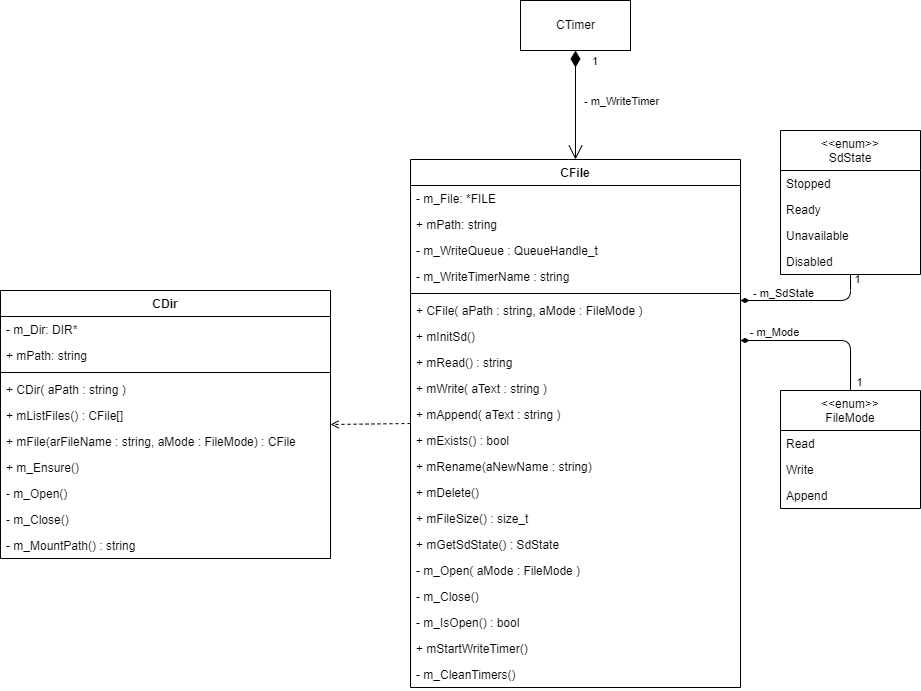

The diagram above was exported from draw.io. Its source (the exported page's mxGraphModel, read from the mxfile embedded in the PNG):
<mxGraphModel dx="2476" dy="1807" grid="1" gridSize="10" guides="1" tooltips="1" connect="1" arrows="1" fold="1" page="1" pageScale="1" pageWidth="827" pageHeight="1169" math="0" shadow="0">
  <root>
    <mxCell id="0" />
    <mxCell id="1" parent="0" />
    <mxCell id="127" style="edgeStyle=none;html=1;exitX=0;exitY=0.5;exitDx=0;exitDy=0;entryX=1;entryY=0.5;entryDx=0;entryDy=0;dashed=1;endArrow=open;endFill=0;startArrow=none;startFill=0;" parent="1" source="20" target="106" edge="1">
      <mxGeometry relative="1" as="geometry">
        <mxPoint x="170" y="70" as="targetPoint" />
      </mxGeometry>
    </mxCell>
    <mxCell id="20" value="CFile" style="swimlane;fontStyle=1;align=center;verticalAlign=top;childLayout=stackLayout;horizontal=1;startSize=26;horizontalStack=0;resizeParent=1;resizeParentMax=0;resizeLast=0;collapsible=1;marginBottom=0;" parent="1" vertex="1">
      <mxGeometry x="190" y="-31" width="330" height="528" as="geometry">
        <mxRectangle x="190" y="-31" width="110" height="26" as="alternateBounds" />
      </mxGeometry>
    </mxCell>
    <mxCell id="21" value="- m_File: *FILE" style="text;strokeColor=none;fillColor=none;align=left;verticalAlign=top;spacingLeft=4;spacingRight=4;overflow=hidden;rotatable=0;points=[[0,0.5],[1,0.5]];portConstraint=eastwest;" parent="20" vertex="1">
      <mxGeometry y="26" width="330" height="26" as="geometry" />
    </mxCell>
    <mxCell id="59" value="+ mPath: string" style="text;strokeColor=none;fillColor=none;align=left;verticalAlign=top;spacingLeft=4;spacingRight=4;overflow=hidden;rotatable=0;points=[[0,0.5],[1,0.5]];portConstraint=eastwest;" parent="20" vertex="1">
      <mxGeometry y="52" width="330" height="26" as="geometry" />
    </mxCell>
    <mxCell id="132" value="- m_WriteQueue : QueueHandle_t" style="text;strokeColor=none;fillColor=none;align=left;verticalAlign=top;spacingLeft=4;spacingRight=4;overflow=hidden;rotatable=0;points=[[0,0.5],[1,0.5]];portConstraint=eastwest;" parent="20" vertex="1">
      <mxGeometry y="78" width="330" height="26" as="geometry" />
    </mxCell>
    <mxCell id="134" value="- m_WriteTimerName : string" style="text;strokeColor=none;fillColor=none;align=left;verticalAlign=top;spacingLeft=4;spacingRight=4;overflow=hidden;rotatable=0;points=[[0,0.5],[1,0.5]];portConstraint=eastwest;" parent="20" vertex="1">
      <mxGeometry y="104" width="330" height="26" as="geometry" />
    </mxCell>
    <mxCell id="23" value="" style="line;strokeWidth=1;fillColor=none;align=left;verticalAlign=middle;spacingTop=-1;spacingLeft=3;spacingRight=3;rotatable=0;labelPosition=right;points=[];portConstraint=eastwest;" parent="20" vertex="1">
      <mxGeometry y="130" width="330" height="8" as="geometry" />
    </mxCell>
    <mxCell id="29" value="+ CFile( aPath : string, aMode : FileMode )" style="text;strokeColor=none;fillColor=none;align=left;verticalAlign=top;spacingLeft=4;spacingRight=4;overflow=hidden;rotatable=0;points=[[0,0.5],[1,0.5]];portConstraint=eastwest;" parent="20" vertex="1">
      <mxGeometry y="138" width="330" height="26" as="geometry" />
    </mxCell>
    <mxCell id="14" value="+ mInitSd()" style="text;strokeColor=none;fillColor=none;align=left;verticalAlign=top;spacingLeft=4;spacingRight=4;overflow=hidden;rotatable=0;points=[[0,0.5],[1,0.5]];portConstraint=eastwest;fontStyle=0" parent="20" vertex="1">
      <mxGeometry y="164" width="330" height="26" as="geometry" />
    </mxCell>
    <mxCell id="30" value="+ mRead() : string" style="text;strokeColor=none;fillColor=none;align=left;verticalAlign=top;spacingLeft=4;spacingRight=4;overflow=hidden;rotatable=0;points=[[0,0.5],[1,0.5]];portConstraint=eastwest;" parent="20" vertex="1">
      <mxGeometry y="190" width="330" height="26" as="geometry" />
    </mxCell>
    <mxCell id="45" value="+ mWrite( aText : string )" style="text;strokeColor=none;fillColor=none;align=left;verticalAlign=top;spacingLeft=4;spacingRight=4;overflow=hidden;rotatable=0;points=[[0,0.5],[1,0.5]];portConstraint=eastwest;" parent="20" vertex="1">
      <mxGeometry y="216" width="330" height="26" as="geometry" />
    </mxCell>
    <mxCell id="91" value="+ mAppend( aText : string )" style="text;strokeColor=none;fillColor=none;align=left;verticalAlign=top;spacingLeft=4;spacingRight=4;overflow=hidden;rotatable=0;points=[[0,0.5],[1,0.5]];portConstraint=eastwest;" parent="20" vertex="1">
      <mxGeometry y="242" width="330" height="26" as="geometry" />
    </mxCell>
    <mxCell id="120" value="+ mExists() : bool" style="text;strokeColor=none;fillColor=none;align=left;verticalAlign=top;spacingLeft=4;spacingRight=4;overflow=hidden;rotatable=0;points=[[0,0.5],[1,0.5]];portConstraint=eastwest;" parent="20" vertex="1">
      <mxGeometry y="268" width="330" height="26" as="geometry" />
    </mxCell>
    <mxCell id="121" value="+ mRename(aNewName : string)" style="text;strokeColor=none;fillColor=none;align=left;verticalAlign=top;spacingLeft=4;spacingRight=4;overflow=hidden;rotatable=0;points=[[0,0.5],[1,0.5]];portConstraint=eastwest;" parent="20" vertex="1">
      <mxGeometry y="294" width="330" height="26" as="geometry" />
    </mxCell>
    <mxCell id="122" value="+ mDelete()" style="text;strokeColor=none;fillColor=none;align=left;verticalAlign=top;spacingLeft=4;spacingRight=4;overflow=hidden;rotatable=0;points=[[0,0.5],[1,0.5]];portConstraint=eastwest;" parent="20" vertex="1">
      <mxGeometry y="320" width="330" height="26" as="geometry" />
    </mxCell>
    <mxCell id="102" value="+ mFileSize() : size_t" style="text;strokeColor=none;fillColor=none;align=left;verticalAlign=top;spacingLeft=4;spacingRight=4;overflow=hidden;rotatable=0;points=[[0,0.5],[1,0.5]];portConstraint=eastwest;" parent="20" vertex="1">
      <mxGeometry y="346" width="330" height="26" as="geometry" />
    </mxCell>
    <mxCell id="104" value="+ mGetSdState() : SdState" style="text;strokeColor=none;fillColor=none;align=left;verticalAlign=top;spacingLeft=4;spacingRight=4;overflow=hidden;rotatable=0;points=[[0,0.5],[1,0.5]];portConstraint=eastwest;" parent="20" vertex="1">
      <mxGeometry y="372" width="330" height="26" as="geometry" />
    </mxCell>
    <mxCell id="57" value="- m_Open( aMode : FileMode )" style="text;strokeColor=none;fillColor=none;align=left;verticalAlign=top;spacingLeft=4;spacingRight=4;overflow=hidden;rotatable=0;points=[[0,0.5],[1,0.5]];portConstraint=eastwest;" parent="20" vertex="1">
      <mxGeometry y="398" width="330" height="26" as="geometry" />
    </mxCell>
    <mxCell id="62" value="- m_Close()" style="text;strokeColor=none;fillColor=none;align=left;verticalAlign=top;spacingLeft=4;spacingRight=4;overflow=hidden;rotatable=0;points=[[0,0.5],[1,0.5]];portConstraint=eastwest;" parent="20" vertex="1">
      <mxGeometry y="424" width="330" height="26" as="geometry" />
    </mxCell>
    <mxCell id="51" value="- m_IsOpen() : bool" style="text;strokeColor=none;fillColor=none;align=left;verticalAlign=top;spacingLeft=4;spacingRight=4;overflow=hidden;rotatable=0;points=[[0,0.5],[1,0.5]];portConstraint=eastwest;" parent="20" vertex="1">
      <mxGeometry y="450" width="330" height="26" as="geometry" />
    </mxCell>
    <mxCell id="139" value="+ mStartWriteTimer()" style="text;strokeColor=none;fillColor=none;align=left;verticalAlign=top;spacingLeft=4;spacingRight=4;overflow=hidden;rotatable=0;points=[[0,0.5],[1,0.5]];portConstraint=eastwest;" parent="20" vertex="1">
      <mxGeometry y="476" width="330" height="26" as="geometry" />
    </mxCell>
    <mxCell id="140" value="- m_CleanTimers()" style="text;strokeColor=none;fillColor=none;align=left;verticalAlign=top;spacingLeft=4;spacingRight=4;overflow=hidden;rotatable=0;points=[[0,0.5],[1,0.5]];portConstraint=eastwest;" parent="20" vertex="1">
      <mxGeometry y="502" width="330" height="26" as="geometry" />
    </mxCell>
    <mxCell id="90" style="edgeStyle=orthogonalEdgeStyle;html=1;exitX=0.5;exitY=0;exitDx=0;exitDy=0;endArrow=diamondThin;endFill=1;" parent="1" source="86" target="20" edge="1">
      <mxGeometry relative="1" as="geometry">
        <mxPoint x="630" as="targetPoint" />
        <Array as="points">
          <mxPoint x="630" y="150" />
        </Array>
      </mxGeometry>
    </mxCell>
    <mxCell id="92" value="- m_Mode" style="edgeLabel;html=1;align=center;verticalAlign=middle;resizable=0;points=[];" parent="90" vertex="1" connectable="0">
      <mxGeometry x="0.8058" y="-3" relative="1" as="geometry">
        <mxPoint x="17" y="-6" as="offset" />
      </mxGeometry>
    </mxCell>
    <mxCell id="93" value="1" style="edgeLabel;html=1;align=center;verticalAlign=middle;resizable=0;points=[];" parent="90" vertex="1" connectable="0">
      <mxGeometry x="-0.8701" y="-2" relative="1" as="geometry">
        <mxPoint x="6" y="1" as="offset" />
      </mxGeometry>
    </mxCell>
    <mxCell id="86" value="&lt;&lt;enum&gt;&gt;&#10;FileMode" style="swimlane;fontStyle=0;childLayout=stackLayout;horizontal=1;startSize=40;fillColor=none;horizontalStack=0;resizeParent=1;resizeParentMax=0;resizeLast=0;collapsible=1;marginBottom=0;" parent="1" vertex="1">
      <mxGeometry x="560" y="200" width="140" height="118" as="geometry" />
    </mxCell>
    <mxCell id="87" value="Read" style="text;strokeColor=none;fillColor=none;align=left;verticalAlign=top;spacingLeft=4;spacingRight=4;overflow=hidden;rotatable=0;points=[[0,0.5],[1,0.5]];portConstraint=eastwest;" parent="86" vertex="1">
      <mxGeometry y="40" width="140" height="26" as="geometry" />
    </mxCell>
    <mxCell id="88" value="Write" style="text;strokeColor=none;fillColor=none;align=left;verticalAlign=top;spacingLeft=4;spacingRight=4;overflow=hidden;rotatable=0;points=[[0,0.5],[1,0.5]];portConstraint=eastwest;" parent="86" vertex="1">
      <mxGeometry y="66" width="140" height="26" as="geometry" />
    </mxCell>
    <mxCell id="89" value="Append" style="text;strokeColor=none;fillColor=none;align=left;verticalAlign=top;spacingLeft=4;spacingRight=4;overflow=hidden;rotatable=0;points=[[0,0.5],[1,0.5]];portConstraint=eastwest;" parent="86" vertex="1">
      <mxGeometry y="92" width="140" height="26" as="geometry" />
    </mxCell>
    <mxCell id="100" style="edgeStyle=orthogonalEdgeStyle;html=1;endArrow=diamondThin;endFill=1;" parent="1" source="95" target="20" edge="1">
      <mxGeometry relative="1" as="geometry">
        <Array as="points">
          <mxPoint x="630" y="110" />
        </Array>
      </mxGeometry>
    </mxCell>
    <mxCell id="101" value="- m_SdState" style="edgeLabel;html=1;align=center;verticalAlign=middle;resizable=0;points=[];" parent="100" connectable="0" vertex="1">
      <mxGeometry x="0.6644" y="-2" relative="1" as="geometry">
        <mxPoint x="19" y="-6" as="offset" />
      </mxGeometry>
    </mxCell>
    <mxCell id="103" value="1" style="edgeLabel;html=1;align=center;verticalAlign=middle;resizable=0;points=[];" parent="100" connectable="0" vertex="1">
      <mxGeometry x="-0.616" y="1" relative="1" as="geometry">
        <mxPoint x="6" y="-23" as="offset" />
      </mxGeometry>
    </mxCell>
    <mxCell id="95" value="&lt;&lt;enum&gt;&gt;&#10;SdState" style="swimlane;fontStyle=0;childLayout=stackLayout;horizontal=1;startSize=40;fillColor=none;horizontalStack=0;resizeParent=1;resizeParentMax=0;resizeLast=0;collapsible=1;marginBottom=0;" parent="1" vertex="1">
      <mxGeometry x="560" y="-60" width="140" height="144" as="geometry" />
    </mxCell>
    <mxCell id="98" value="Stopped" style="text;strokeColor=none;fillColor=none;align=left;verticalAlign=top;spacingLeft=4;spacingRight=4;overflow=hidden;rotatable=0;points=[[0,0.5],[1,0.5]];portConstraint=eastwest;" parent="95" vertex="1">
      <mxGeometry y="40" width="140" height="26" as="geometry" />
    </mxCell>
    <mxCell id="96" value="Ready" style="text;strokeColor=none;fillColor=none;align=left;verticalAlign=top;spacingLeft=4;spacingRight=4;overflow=hidden;rotatable=0;points=[[0,0.5],[1,0.5]];portConstraint=eastwest;" parent="95" vertex="1">
      <mxGeometry y="66" width="140" height="26" as="geometry" />
    </mxCell>
    <mxCell id="97" value="Unavailable" style="text;strokeColor=none;fillColor=none;align=left;verticalAlign=top;spacingLeft=4;spacingRight=4;overflow=hidden;rotatable=0;points=[[0,0.5],[1,0.5]];portConstraint=eastwest;" parent="95" vertex="1">
      <mxGeometry y="92" width="140" height="26" as="geometry" />
    </mxCell>
    <mxCell id="130" value="Disabled" style="text;strokeColor=none;fillColor=none;align=left;verticalAlign=top;spacingLeft=4;spacingRight=4;overflow=hidden;rotatable=0;points=[[0,0.5],[1,0.5]];portConstraint=eastwest;" parent="95" vertex="1">
      <mxGeometry y="118" width="140" height="26" as="geometry" />
    </mxCell>
    <mxCell id="106" value="CDir" style="swimlane;fontStyle=1;align=center;verticalAlign=top;childLayout=stackLayout;horizontal=1;startSize=26;horizontalStack=0;resizeParent=1;resizeParentMax=0;resizeLast=0;collapsible=1;marginBottom=0;" parent="1" vertex="1">
      <mxGeometry x="-220" y="100" width="330" height="268" as="geometry">
        <mxRectangle x="-200" y="-31" width="110" height="26" as="alternateBounds" />
      </mxGeometry>
    </mxCell>
    <mxCell id="107" value="- m_Dir: DIR*" style="text;strokeColor=none;fillColor=none;align=left;verticalAlign=top;spacingLeft=4;spacingRight=4;overflow=hidden;rotatable=0;points=[[0,0.5],[1,0.5]];portConstraint=eastwest;" parent="106" vertex="1">
      <mxGeometry y="26" width="330" height="26" as="geometry" />
    </mxCell>
    <mxCell id="108" value="+ mPath: string" style="text;strokeColor=none;fillColor=none;align=left;verticalAlign=top;spacingLeft=4;spacingRight=4;overflow=hidden;rotatable=0;points=[[0,0.5],[1,0.5]];portConstraint=eastwest;" parent="106" vertex="1">
      <mxGeometry y="52" width="330" height="26" as="geometry" />
    </mxCell>
    <mxCell id="109" value="" style="line;strokeWidth=1;fillColor=none;align=left;verticalAlign=middle;spacingTop=-1;spacingLeft=3;spacingRight=3;rotatable=0;labelPosition=right;points=[];portConstraint=eastwest;" parent="106" vertex="1">
      <mxGeometry y="78" width="330" height="8" as="geometry" />
    </mxCell>
    <mxCell id="110" value="+ CDir( aPath : string )" style="text;strokeColor=none;fillColor=none;align=left;verticalAlign=top;spacingLeft=4;spacingRight=4;overflow=hidden;rotatable=0;points=[[0,0.5],[1,0.5]];portConstraint=eastwest;" parent="106" vertex="1">
      <mxGeometry y="86" width="330" height="26" as="geometry" />
    </mxCell>
    <mxCell id="126" value="+ mListFiles() : CFile[]" style="text;strokeColor=none;fillColor=none;align=left;verticalAlign=top;spacingLeft=4;spacingRight=4;overflow=hidden;rotatable=0;points=[[0,0.5],[1,0.5]];portConstraint=eastwest;" parent="106" vertex="1">
      <mxGeometry y="112" width="330" height="26" as="geometry" />
    </mxCell>
    <mxCell id="128" value="+ mFile(arFileName : string, aMode : FileMode) : CFile" style="text;strokeColor=none;fillColor=none;align=left;verticalAlign=top;spacingLeft=4;spacingRight=4;overflow=hidden;rotatable=0;points=[[0,0.5],[1,0.5]];portConstraint=eastwest;" parent="106" vertex="1">
      <mxGeometry y="138" width="330" height="26" as="geometry" />
    </mxCell>
    <mxCell id="123" value="+ m_Ensure()" style="text;strokeColor=none;fillColor=none;align=left;verticalAlign=top;spacingLeft=4;spacingRight=4;overflow=hidden;rotatable=0;points=[[0,0.5],[1,0.5]];portConstraint=eastwest;" parent="106" vertex="1">
      <mxGeometry y="164" width="330" height="26" as="geometry" />
    </mxCell>
    <mxCell id="117" value="- m_Open()" style="text;strokeColor=none;fillColor=none;align=left;verticalAlign=top;spacingLeft=4;spacingRight=4;overflow=hidden;rotatable=0;points=[[0,0.5],[1,0.5]];portConstraint=eastwest;" parent="106" vertex="1">
      <mxGeometry y="190" width="330" height="26" as="geometry" />
    </mxCell>
    <mxCell id="118" value="- m_Close()" style="text;strokeColor=none;fillColor=none;align=left;verticalAlign=top;spacingLeft=4;spacingRight=4;overflow=hidden;rotatable=0;points=[[0,0.5],[1,0.5]];portConstraint=eastwest;" parent="106" vertex="1">
      <mxGeometry y="216" width="330" height="26" as="geometry" />
    </mxCell>
    <mxCell id="129" value="- m_MountPath() : string" style="text;strokeColor=none;fillColor=none;align=left;verticalAlign=top;spacingLeft=4;spacingRight=4;overflow=hidden;rotatable=0;points=[[0,0.5],[1,0.5]];portConstraint=eastwest;" parent="106" vertex="1">
      <mxGeometry y="242" width="330" height="26" as="geometry" />
    </mxCell>
    <mxCell id="135" value="CTimer" style="html=1;" parent="1" vertex="1">
      <mxGeometry x="300" y="-190" width="110" height="50" as="geometry" />
    </mxCell>
    <mxCell id="136" value="1" style="endArrow=open;html=1;endSize=12;startArrow=diamondThin;startSize=14;startFill=1;edgeStyle=orthogonalEdgeStyle;align=left;verticalAlign=bottom;" parent="1" source="135" target="20" edge="1">
      <mxGeometry x="-0.633" y="15" relative="1" as="geometry">
        <mxPoint x="310" as="sourcePoint" />
        <mxPoint x="470" as="targetPoint" />
        <mxPoint as="offset" />
      </mxGeometry>
    </mxCell>
    <mxCell id="137" value="- m_WriteTimer" style="edgeLabel;html=1;align=center;verticalAlign=middle;resizable=0;points=[];" parent="136" vertex="1" connectable="0">
      <mxGeometry x="-0.2661" y="-3" relative="1" as="geometry">
        <mxPoint x="48" y="10" as="offset" />
      </mxGeometry>
    </mxCell>
  </root>
</mxGraphModel>